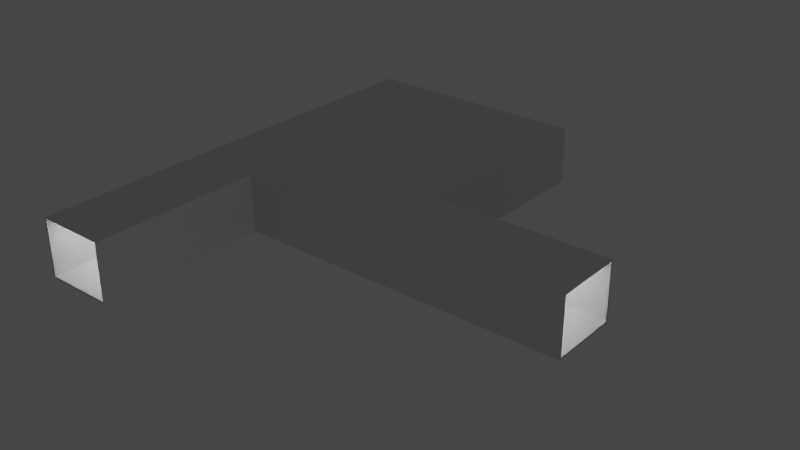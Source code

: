 # Source: blend.blend  (saved by Blender 3.1.7; exported with 4.5.12 LTS)
import bpy
from mathutils import Matrix  # noqa: F401  (used for matrix-valued properties, if any)

bpy.ops.wm.read_factory_settings(use_empty=True)
scene = bpy.context.scene
scene.name = 'Scene'

# ---- collections
col_collection = bpy.data.collections.new('Collection'); scene.collection.children.link(col_collection)

# ---- materials (node trees are filled in below, after node groups)
mat_003 = bpy.data.materials.new('材質.003')
mat_003.use_transparent_shadow = False
mat_001 = bpy.data.materials.new('材質.001')
mat_001.use_transparent_shadow = False

# ---- material node trees
mat_003.use_nodes = True; mat_003.node_tree.nodes.clear()
_N = mat_003.node_tree.nodes; _L = mat_003.node_tree.links
n0 = _N.new('ShaderNodeBsdfPrincipled'); n0.name = 'Principled BSDF'; n0.location = (10, 300)
n0.distribution = 'GGX'
n0.subsurface_method = 'RANDOM_WALK_SKIN'
n0.inputs[3].default_value = 1.45
n0.inputs[27].default_value = (0.0, 0.0, 0.0, 1.0)
n0.inputs[28].default_value = 1.0
n1 = _N.new('ShaderNodeOutputMaterial'); n1.name = 'Material Output'; n1.location = (300, 300)
_L.new(n0.outputs[0], n1.inputs[0])
n1.is_active_output = True
mat_001.use_nodes = True; mat_001.node_tree.nodes.clear()
_N = mat_001.node_tree.nodes; _L = mat_001.node_tree.links
n0 = _N.new('ShaderNodeBsdfPrincipled'); n0.name = 'Principled BSDF'; n0.location = (10, 300)
n0.distribution = 'GGX'
n0.subsurface_method = 'RANDOM_WALK_SKIN'
n0.inputs[0].default_value = (1.0, 1.0, 1.0, 1.0)
n0.inputs[3].default_value = 1.45
n0.inputs[27].default_value = (0.0, 0.0, 0.0, 1.0)
n0.inputs[28].default_value = 1.0
n1 = _N.new('ShaderNodeOutputMaterial'); n1.name = 'Material Output'; n1.location = (300, 300)
_L.new(n0.outputs[0], n1.inputs[0])
n1.is_active_output = True

# ---- world
world_world = bpy.data.worlds.new('World'); scene.world = world_world
world_world.use_nodes = True; world_world.node_tree.nodes.clear()
_N = world_world.node_tree.nodes; _L = world_world.node_tree.links
n0 = _N.new('ShaderNodeOutputWorld'); n0.name = 'World Output'; n0.location = (300, 300)
n1 = _N.new('ShaderNodeBackground'); n1.name = 'Background'; n1.location = (10, 300)
n1.inputs[0].default_value = (0.05088, 0.05088, 0.05088, 1.0)
_L.new(n1.outputs[0], n0.inputs[0])
n0.is_active_output = True
world_world.color = (0.05088, 0.05088, 0.05088)
world_world.use_sun_shadow = False
world_world.sun_shadow_jitter_overblur = 0.0

# ---- lights
light_x = bpy.data.lights.new('聚光', 'SPOT')
light_x.transmission_factor = 0.0
light_x.use_custom_distance = True
light_x.energy = 30.0
light_x.shadow_maximum_resolution = 0.006
light_x.use_absolute_resolution = True
light_x.spot_size = 3.124
light_005 = bpy.data.lights.new('聚光.005', 'SPOT')
light_005.transmission_factor = 0.0
light_005.use_custom_distance = True
light_005.energy = 120.0
light_005.shadow_maximum_resolution = 0.006
light_005.use_absolute_resolution = True
light_005.spot_size = 3.124
light_006 = bpy.data.lights.new('聚光.006', 'SPOT')
light_006.transmission_factor = 0.0
light_006.use_custom_distance = True
light_006.energy = 120.0
light_006.shadow_maximum_resolution = 0.006
light_006.use_absolute_resolution = True
light_006.spot_size = 3.124
light_007 = bpy.data.lights.new('聚光.007', 'SPOT')
light_007.transmission_factor = 0.0
light_007.use_custom_distance = True
light_007.energy = 120.0
light_007.shadow_maximum_resolution = 0.006
light_007.use_absolute_resolution = True
light_007.spot_size = 3.124
light_008 = bpy.data.lights.new('聚光.008', 'SPOT')
light_008.transmission_factor = 0.0
light_008.use_custom_distance = True
light_008.energy = 120.0
light_008.shadow_maximum_resolution = 0.006
light_008.use_absolute_resolution = True
light_008.spot_size = 3.124
light_009 = bpy.data.lights.new('聚光.009', 'SPOT')
light_009.transmission_factor = 0.0
light_009.use_custom_distance = True
light_009.energy = 120.0
light_009.shadow_maximum_resolution = 0.006
light_009.use_absolute_resolution = True
light_009.spot_size = 3.124
light_010 = bpy.data.lights.new('聚光.010', 'SPOT')
light_010.transmission_factor = 0.0
light_010.use_custom_distance = True
light_010.energy = 120.0
light_010.shadow_maximum_resolution = 0.006
light_010.use_absolute_resolution = True
light_010.spot_size = 3.124
light_012 = bpy.data.lights.new('聚光.012', 'SPOT')
light_012.transmission_factor = 0.0
light_012.use_custom_distance = True
light_012.energy = 120.0
light_012.shadow_maximum_resolution = 0.006
light_012.use_absolute_resolution = True
light_012.spot_size = 3.124
light_013 = bpy.data.lights.new('聚光.013', 'SPOT')
light_013.transmission_factor = 0.0
light_013.use_custom_distance = True
light_013.energy = 120.0
light_013.shadow_maximum_resolution = 0.006
light_013.use_absolute_resolution = True
light_013.spot_size = 3.124
light_014 = bpy.data.lights.new('聚光.014', 'SPOT')
light_014.transmission_factor = 0.0
light_014.use_custom_distance = True
light_014.energy = 120.0
light_014.shadow_maximum_resolution = 0.006
light_014.use_absolute_resolution = True
light_014.spot_size = 3.124
light_015 = bpy.data.lights.new('聚光.015', 'SPOT')
light_015.transmission_factor = 0.0
light_015.use_custom_distance = True
light_015.energy = 30.0
light_015.shadow_maximum_resolution = 0.006
light_015.use_absolute_resolution = True
light_015.spot_size = 3.124
light_018 = bpy.data.lights.new('聚光.018', 'SPOT')
light_018.transmission_factor = 0.0
light_018.use_custom_distance = True
light_018.energy = 120.0
light_018.shadow_maximum_resolution = 0.006
light_018.use_absolute_resolution = True
light_018.spot_size = 3.124
light_019 = bpy.data.lights.new('聚光.019', 'SPOT')
light_019.transmission_factor = 0.0
light_019.use_custom_distance = True
light_019.energy = 120.0
light_019.shadow_maximum_resolution = 0.006
light_019.use_absolute_resolution = True
light_019.spot_size = 3.124
light_020 = bpy.data.lights.new('聚光.020', 'SPOT')
light_020.transmission_factor = 0.0
light_020.use_custom_distance = True
light_020.energy = 30.0
light_020.shadow_maximum_resolution = 0.006
light_020.use_absolute_resolution = True
light_020.spot_size = 3.124
light_021 = bpy.data.lights.new('聚光.021', 'SPOT')
light_021.transmission_factor = 0.0
light_021.use_custom_distance = True
light_021.energy = 120.0
light_021.shadow_maximum_resolution = 0.006
light_021.use_absolute_resolution = True
light_021.spot_size = 3.124
light_022 = bpy.data.lights.new('聚光.022', 'SPOT')
light_022.transmission_factor = 0.0
light_022.use_custom_distance = True
light_022.energy = 120.0
light_022.shadow_maximum_resolution = 0.006
light_022.use_absolute_resolution = True
light_022.spot_size = 3.124
light_023 = bpy.data.lights.new('聚光.023', 'SPOT')
light_023.transmission_factor = 0.0
light_023.use_custom_distance = True
light_023.energy = 120.0
light_023.shadow_maximum_resolution = 0.006
light_023.use_absolute_resolution = True
light_023.spot_size = 3.124
light_024 = bpy.data.lights.new('聚光.024', 'SPOT')
light_024.transmission_factor = 0.0
light_024.use_custom_distance = True
light_024.energy = 120.0
light_024.shadow_maximum_resolution = 0.006
light_024.use_absolute_resolution = True
light_024.spot_size = 3.124

# ---- meshes
me_023 = bpy.data.meshes.new('立方體.023')
me_023.from_pydata([(-1.0, -1.4, -1.0), (-1.0, -1.4, 1.0), (-1.0, 1.0, -1.0), (-1.0, 1.0, 1.0), (1.0, -1.4, -1.0), (1.0, -1.4, 1.0), (1.0, 1.0, -1.0), (1.0, 1.0, 1.0)], [], [(0, 1, 3, 2), (2, 3, 7, 6), (6, 7, 5, 4), (4, 5, 1, 0), (2, 6, 4, 0), (7, 3, 1, 5)])
_uv = me_023.uv_layers.new(name='UVMap')
_uv.uv.foreach_set('vector', [0.375, 0.0, 0.625, 0.0, 0.625, 0.25, 0.375, 0.25, 0.375, 0.25, 0.625, 0.25, 0.625, 0.5, 0.375, 0.5, 0.375, 0.5, 0.625, 0.5, 0.625, 0.75, 0.375, 0.75, 0.375, 0.75, 0.625, 0.75, 0.625, 1.0, 0.375, 1.0, 0.125, 0.5, 0.375, 0.5, 0.375, 0.75, 0.125, 0.75, 0.625, 0.5, 0.875, 0.5, 0.875, 0.75, 0.625, 0.75])
me_023.use_remesh_fix_poles = True
me_023.use_remesh_preserve_attributes = False
me_023.update()
me_024 = bpy.data.meshes.new('立方體.024')
me_024.from_pydata([(-1.0, -2.9, -1.0), (-1.0, -2.9, 1.0), (-1.0, 1.0, -1.0), (-1.0, 1.0, 1.0), (1.0, -2.9, -1.0), (1.0, -2.9, 1.0), (1.0, 1.0, -1.0), (1.0, 1.0, 1.0)], [], [(0, 1, 3, 2), (2, 3, 7, 6), (6, 7, 5, 4), (4, 5, 1, 0), (2, 6, 4, 0), (7, 3, 1, 5)])
_uv = me_024.uv_layers.new(name='UVMap')
_uv.uv.foreach_set('vector', [0.375, 0.0, 0.625, 0.0, 0.625, 0.25, 0.375, 0.25, 0.375, 0.25, 0.625, 0.25, 0.625, 0.5, 0.375, 0.5, 0.375, 0.5, 0.625, 0.5, 0.625, 0.75, 0.375, 0.75, 0.375, 0.75, 0.625, 0.75, 0.625, 1.0, 0.375, 1.0, 0.125, 0.5, 0.375, 0.5, 0.375, 0.75, 0.125, 0.75, 0.625, 0.5, 0.875, 0.5, 0.875, 0.75, 0.625, 0.75])
me_024.materials.append(mat_003)
me_024.use_remesh_fix_poles = True
me_024.use_remesh_preserve_attributes = False
me_024.update()
me_025 = bpy.data.meshes.new('立方體.025')
me_025.from_pydata([(-1.0, -0.81, -1.0), (-1.0, -0.81, 1.0), (-1.0, 1.0, -1.0), (-1.0, 1.0, 1.0), (1.0, -0.81, -1.0), (1.0, -0.81, 1.0), (1.0, 1.0, -1.0), (1.0, 1.0, 1.0)], [], [(0, 1, 3, 2), (2, 3, 7, 6), (6, 7, 5, 4), (4, 5, 1, 0), (2, 6, 4, 0), (7, 3, 1, 5)])
_uv = me_025.uv_layers.new(name='UVMap')
_uv.uv.foreach_set('vector', [0.375, 0.0, 0.625, 0.0, 0.625, 0.25, 0.375, 0.25, 0.375, 0.25, 0.625, 0.25, 0.625, 0.5, 0.375, 0.5, 0.375, 0.5, 0.625, 0.5, 0.625, 0.75, 0.375, 0.75, 0.375, 0.75, 0.625, 0.75, 0.625, 1.0, 0.375, 1.0, 0.125, 0.5, 0.375, 0.5, 0.375, 0.75, 0.125, 0.75, 0.625, 0.5, 0.875, 0.5, 0.875, 0.75, 0.625, 0.75])
me_025.use_remesh_fix_poles = True
me_025.use_remesh_preserve_attributes = False
me_025.update()
me_026 = bpy.data.meshes.new('立方體.026')
me_026.from_pydata([(-1.0, -1.0, -1.0), (-1.0, -1.0, 1.0), (-1.0, 1.0, -1.0), (-1.0, 1.0, 1.0), (1.0, -1.0, -1.0), (1.0, -1.0, 1.0), (1.0, 1.0, -1.0), (1.0, 1.0, 1.0)], [], [(0, 1, 3, 2), (2, 3, 7, 6), (6, 7, 5, 4), (4, 5, 1, 0), (2, 6, 4, 0), (7, 3, 1, 5)])
_uv = me_026.uv_layers.new(name='UVMap')
_uv.uv.foreach_set('vector', [0.375, 0.0, 0.625, 0.0, 0.625, 0.25, 0.375, 0.25, 0.375, 0.25, 0.625, 0.25, 0.625, 0.5, 0.375, 0.5, 0.375, 0.5, 0.625, 0.5, 0.625, 0.75, 0.375, 0.75, 0.375, 0.75, 0.625, 0.75, 0.625, 1.0, 0.375, 1.0, 0.125, 0.5, 0.375, 0.5, 0.375, 0.75, 0.125, 0.75, 0.625, 0.5, 0.875, 0.5, 0.875, 0.75, 0.625, 0.75])
me_026.use_remesh_fix_poles = True
me_026.use_remesh_preserve_attributes = False
me_026.update()
me_027 = bpy.data.meshes.new('立方體.027')
me_027.from_pydata([(-1.0, -0.4, -1.0), (-1.0, -0.4, 1.0), (-1.0, 2.522, -1.0), (-1.0, 2.522, 1.0), (1.0, -0.4, -1.0), (1.0, -0.4, 1.0), (1.0, 2.522, -1.0), (1.0, 2.522, 1.0)], [], [(0, 1, 3, 2), (2, 3, 7, 6), (6, 7, 5, 4), (4, 5, 1, 0), (2, 6, 4, 0), (7, 3, 1, 5)])
_uv = me_027.uv_layers.new(name='UVMap')
_uv.uv.foreach_set('vector', [0.375, 0.0, 0.625, 0.0, 0.625, 0.25, 0.375, 0.25, 0.375, 0.25, 0.625, 0.25, 0.625, 0.5, 0.375, 0.5, 0.375, 0.5, 0.625, 0.5, 0.625, 0.75, 0.375, 0.75, 0.375, 0.75, 0.625, 0.75, 0.625, 1.0, 0.375, 1.0, 0.125, 0.5, 0.375, 0.5, 0.375, 0.75, 0.125, 0.75, 0.625, 0.5, 0.875, 0.5, 0.875, 0.75, 0.625, 0.75])
me_027.use_remesh_fix_poles = True
me_027.use_remesh_preserve_attributes = False
me_027.update()
me_028 = bpy.data.meshes.new('立方體.028')
me_028.from_pydata([(-1.0, -5.0, -1.0), (-1.0, -5.0, 1.0), (-1.0, 1.0, -1.0), (-1.0, 1.0, 1.0), (1.0, -5.0, -1.0), (1.0, -5.0, 1.0), (1.0, 1.0, -1.0), (1.0, 1.0, 1.0)], [], [(0, 1, 3, 2), (2, 3, 7, 6), (6, 7, 5, 4), (4, 5, 1, 0), (2, 6, 4, 0), (7, 3, 1, 5)])
_uv = me_028.uv_layers.new(name='UVMap')
_uv.uv.foreach_set('vector', [0.375, 0.0, 0.625, 0.0, 0.625, 0.25, 0.375, 0.25, 0.375, 0.25, 0.625, 0.25, 0.625, 0.5, 0.375, 0.5, 0.375, 0.5, 0.625, 0.5, 0.625, 0.75, 0.375, 0.75, 0.375, 0.75, 0.625, 0.75, 0.625, 1.0, 0.375, 1.0, 0.125, 0.5, 0.375, 0.5, 0.375, 0.75, 0.125, 0.75, 0.625, 0.5, 0.875, 0.5, 0.875, 0.75, 0.625, 0.75])
me_028.use_remesh_fix_poles = True
me_028.use_remesh_preserve_attributes = False
me_028.update()
me_029 = bpy.data.meshes.new('立方體.029')
me_029.from_pydata([(-1.0, -6.6, -1.0), (-1.0, -6.6, 1.0), (-1.0, 6.6, -1.0), (-1.0, 6.6, 1.0), (1.0, -6.6, -1.0), (1.0, -6.6, 1.0), (1.0, 6.6, -1.0), (1.0, 6.6, 1.0)], [], [(0, 1, 3, 2), (2, 3, 7, 6), (6, 7, 5, 4), (4, 5, 1, 0), (2, 6, 4, 0), (7, 3, 1, 5)])
_uv = me_029.uv_layers.new(name='UVMap')
_uv.uv.foreach_set('vector', [0.375, 0.0, 0.625, 0.0, 0.625, 0.25, 0.375, 0.25, 0.375, 0.25, 0.625, 0.25, 0.625, 0.5, 0.375, 0.5, 0.375, 0.5, 0.625, 0.5, 0.625, 0.75, 0.375, 0.75, 0.375, 0.75, 0.625, 0.75, 0.625, 1.0, 0.375, 1.0, 0.125, 0.5, 0.375, 0.5, 0.375, 0.75, 0.125, 0.75, 0.625, 0.5, 0.875, 0.5, 0.875, 0.75, 0.625, 0.75])
me_029.materials.append(mat_001)
me_029.use_remesh_fix_poles = True
me_029.use_remesh_preserve_attributes = False
me_029.update()
me_030 = bpy.data.meshes.new('立方體.030')
me_030.from_pydata([(-1.025, -1.0, -1.0), (-1.025, -1.0, 1.0), (-1.025, 1.0, -1.0), (-1.025, 1.0, 1.0), (0.6661, -1.0, -1.0), (0.6661, -1.0, 1.0), (0.6661, 1.0, -1.0), (0.6661, 1.0, 1.0)], [], [(0, 1, 3, 2), (2, 3, 7, 6), (6, 7, 5, 4), (4, 5, 1, 0), (2, 6, 4, 0), (7, 3, 1, 5)])
_uv = me_030.uv_layers.new(name='UVMap')
_uv.uv.foreach_set('vector', [0.375, 0.0, 0.625, 0.0, 0.625, 0.25, 0.375, 0.25, 0.375, 0.25, 0.625, 0.25, 0.625, 0.5, 0.375, 0.5, 0.375, 0.5, 0.625, 0.5, 0.625, 0.75, 0.375, 0.75, 0.375, 0.75, 0.625, 0.75, 0.625, 1.0, 0.375, 1.0, 0.125, 0.5, 0.375, 0.5, 0.375, 0.75, 0.125, 0.75, 0.625, 0.5, 0.875, 0.5, 0.875, 0.75, 0.625, 0.75])
me_030.use_remesh_fix_poles = True
me_030.use_remesh_preserve_attributes = False
me_030.update()
me_031 = bpy.data.meshes.new('立方體.031')
me_031.from_pydata([(-0.9278, -1.0, -1.0), (-0.9278, -1.0, 1.0), (-0.9278, 1.0, -1.0), (-0.9278, 1.0, 1.0), (3.86, -1.0, -1.0), (3.86, -1.0, 1.0), (3.86, 1.0, -1.0), (3.86, 1.0, 1.0)], [], [(0, 1, 3, 2), (2, 3, 7, 6), (6, 7, 5, 4), (4, 5, 1, 0), (2, 6, 4, 0), (7, 3, 1, 5)])
_uv = me_031.uv_layers.new(name='UVMap')
_uv.uv.foreach_set('vector', [0.375, 0.0, 0.625, 0.0, 0.625, 0.25, 0.375, 0.25, 0.375, 0.25, 0.625, 0.25, 0.625, 0.5, 0.375, 0.5, 0.375, 0.5, 0.625, 0.5, 0.625, 0.75, 0.375, 0.75, 0.375, 0.75, 0.625, 0.75, 0.625, 1.0, 0.375, 1.0, 0.125, 0.5, 0.375, 0.5, 0.375, 0.75, 0.125, 0.75, 0.625, 0.5, 0.875, 0.5, 0.875, 0.75, 0.625, 0.75])
me_031.use_remesh_fix_poles = True
me_031.use_remesh_preserve_attributes = False
me_031.update()
me_032 = bpy.data.meshes.new('立方體.032')
me_032.from_pydata([(-1.0, -1.0, -1.0), (-1.0, -1.0, 1.0), (-1.0, 1.0, -1.0), (-1.0, 1.0, 1.0), (1.0, -1.0, -1.0), (1.0, -1.0, 1.0), (1.0, 1.0, -1.0), (1.0, 1.0, 1.0)], [], [(0, 1, 3, 2), (2, 3, 7, 6), (6, 7, 5, 4), (4, 5, 1, 0), (2, 6, 4, 0), (7, 3, 1, 5)])
_uv = me_032.uv_layers.new(name='UVMap')
_uv.uv.foreach_set('vector', [0.375, 0.0, 0.625, 0.0, 0.625, 0.25, 0.375, 0.25, 0.375, 0.25, 0.625, 0.25, 0.625, 0.5, 0.375, 0.5, 0.375, 0.5, 0.625, 0.5, 0.625, 0.75, 0.375, 0.75, 0.375, 0.75, 0.625, 0.75, 0.625, 1.0, 0.375, 1.0, 0.125, 0.5, 0.375, 0.5, 0.375, 0.75, 0.125, 0.75, 0.625, 0.5, 0.875, 0.5, 0.875, 0.75, 0.625, 0.75])
me_032.use_remesh_fix_poles = True
me_032.use_remesh_preserve_attributes = False
me_032.update()
me_033 = bpy.data.meshes.new('立方體.033')
me_033.from_pydata([(-1.0, -5.0, -1.0), (-1.0, -5.0, 1.0), (-1.0, 1.089, -1.0), (-1.0, 1.089, 1.0), (1.0, -5.0, -1.0), (1.0, -5.0, 1.0), (1.0, 1.089, -1.0), (1.0, 1.089, 1.0)], [], [(0, 1, 3, 2), (2, 3, 7, 6), (6, 7, 5, 4), (4, 5, 1, 0), (2, 6, 4, 0), (7, 3, 1, 5)])
_uv = me_033.uv_layers.new(name='UVMap')
_uv.uv.foreach_set('vector', [0.375, 0.0, 0.625, 0.0, 0.625, 0.25, 0.375, 0.25, 0.375, 0.25, 0.625, 0.25, 0.625, 0.5, 0.375, 0.5, 0.375, 0.5, 0.625, 0.5, 0.625, 0.75, 0.375, 0.75, 0.375, 0.75, 0.625, 0.75, 0.625, 1.0, 0.375, 1.0, 0.125, 0.5, 0.375, 0.5, 0.375, 0.75, 0.125, 0.75, 0.625, 0.5, 0.875, 0.5, 0.875, 0.75, 0.625, 0.75])
me_033.use_remesh_fix_poles = True
me_033.use_remesh_preserve_attributes = False
me_033.update()
me_002 = bpy.data.meshes.new('平面.002')
me_002.from_pydata([(-1.0, -1.0, 0.0), (1.0, -1.0, 0.0), (-1.0, 1.0, 0.0), (1.0, 1.0, 0.0)], [], [(0, 1, 3, 2)])
_uv = me_002.uv_layers.new(name='UVMap')
_uv.uv.foreach_set('vector', [0.0, 0.0, 1.0, 0.0, 1.0, 1.0, 0.0, 1.0])
me_002.use_remesh_fix_poles = True
me_002.use_remesh_preserve_attributes = False
me_002.update()
me_003 = bpy.data.meshes.new('平面.003')
me_003.from_pydata([(-1.0, -1.0, 0.0), (1.0, -1.0, 0.0), (-1.0, 1.0, 0.0), (1.0, 1.0, 0.0)], [], [(0, 1, 3, 2)])
_uv = me_003.uv_layers.new(name='UVMap')
_uv.uv.foreach_set('vector', [0.0, 0.0, 1.0, 0.0, 1.0, 1.0, 0.0, 1.0])
me_003.use_remesh_fix_poles = True
me_003.use_remesh_preserve_attributes = False
me_003.update()
me_004 = bpy.data.meshes.new('平面.004')
me_004.from_pydata([(-1.0, -1.0, 0.0), (1.0, -1.0, 0.0), (-1.0, 1.0, 0.0), (1.0, 1.0, 0.0)], [], [(0, 1, 3, 2)])
_uv = me_004.uv_layers.new(name='UVMap')
_uv.uv.foreach_set('vector', [0.0, 0.0, 1.0, 0.0, 1.0, 1.0, 0.0, 1.0])
me_004.use_remesh_fix_poles = True
me_004.use_remesh_preserve_attributes = False
me_004.update()
me_007 = bpy.data.meshes.new('平面.007')
me_007.from_pydata([(-1.0, -1.0, 0.0), (1.0, -1.0, 0.0), (-1.0, 1.0, 0.0), (1.0, 1.0, 0.0)], [], [(0, 1, 3, 2)])
_uv = me_007.uv_layers.new(name='UVMap')
_uv.uv.foreach_set('vector', [0.0, 0.0, 1.0, 0.0, 1.0, 1.0, 0.0, 1.0])
me_007.use_remesh_fix_poles = True
me_007.use_remesh_preserve_attributes = False
me_007.update()
me_008 = bpy.data.meshes.new('平面.008')
me_008.from_pydata([(-1.0, -1.0, 0.0), (1.0, -1.0, 0.0), (-1.0, 1.0, 0.0), (1.0, 1.0, 0.0)], [], [(0, 1, 3, 2)])
_uv = me_008.uv_layers.new(name='UVMap')
_uv.uv.foreach_set('vector', [0.0, 0.0, 1.0, 0.0, 1.0, 1.0, 0.0, 1.0])
me_008.use_remesh_fix_poles = True
me_008.use_remesh_preserve_attributes = False
me_008.update()
me_040 = bpy.data.meshes.new('立方體.040')
me_040.from_pydata([(-1.0, -5.0, -1.0), (-1.0, -5.0, 1.0), (-1.0, 1.089, -1.0), (-1.0, 1.089, 1.0), (1.0, -5.0, -1.0), (1.0, -5.0, 1.0), (1.0, 1.089, -1.0), (1.0, 1.089, 1.0)], [], [(0, 1, 3, 2), (2, 3, 7, 6), (6, 7, 5, 4), (4, 5, 1, 0), (2, 6, 4, 0), (7, 3, 1, 5)])
_uv = me_040.uv_layers.new(name='UVMap')
_uv.uv.foreach_set('vector', [0.375, 0.0, 0.625, 0.0, 0.625, 0.25, 0.375, 0.25, 0.375, 0.25, 0.625, 0.25, 0.625, 0.5, 0.375, 0.5, 0.375, 0.5, 0.625, 0.5, 0.625, 0.75, 0.375, 0.75, 0.375, 0.75, 0.625, 0.75, 0.625, 1.0, 0.375, 1.0, 0.125, 0.5, 0.375, 0.5, 0.375, 0.75, 0.125, 0.75, 0.625, 0.5, 0.875, 0.5, 0.875, 0.75, 0.625, 0.75])
me_040.use_remesh_fix_poles = True
me_040.use_remesh_preserve_attributes = False
me_040.update()
me_041 = bpy.data.meshes.new('立方體.041')
me_041.from_pydata([(-1.0, -1.4, -1.0), (-1.0, -1.4, 1.0), (-1.0, 1.0, -1.0), (-1.0, 1.0, 1.0), (1.0, -1.4, -1.0), (1.0, -1.4, 1.0), (1.0, 1.0, -1.0), (1.0, 1.0, 1.0)], [], [(0, 1, 3, 2), (2, 3, 7, 6), (6, 7, 5, 4), (4, 5, 1, 0), (2, 6, 4, 0), (7, 3, 1, 5)])
_uv = me_041.uv_layers.new(name='UVMap')
_uv.uv.foreach_set('vector', [0.375, 0.0, 0.625, 0.0, 0.625, 0.25, 0.375, 0.25, 0.375, 0.25, 0.625, 0.25, 0.625, 0.5, 0.375, 0.5, 0.375, 0.5, 0.625, 0.5, 0.625, 0.75, 0.375, 0.75, 0.375, 0.75, 0.625, 0.75, 0.625, 1.0, 0.375, 1.0, 0.125, 0.5, 0.375, 0.5, 0.375, 0.75, 0.125, 0.75, 0.625, 0.5, 0.875, 0.5, 0.875, 0.75, 0.625, 0.75])
me_041.use_remesh_fix_poles = True
me_041.use_remesh_preserve_attributes = False
me_041.update()
me_042 = bpy.data.meshes.new('立方體.042')
me_042.from_pydata([(-1.0, -5.0, -1.0), (-1.0, -5.0, 1.0), (-1.0, 1.0, -1.0), (-1.0, 1.0, 1.0), (1.0, -5.0, -1.0), (1.0, -5.0, 1.0), (1.0, 1.0, -1.0), (1.0, 1.0, 1.0)], [], [(0, 1, 3, 2), (2, 3, 7, 6), (6, 7, 5, 4), (4, 5, 1, 0), (2, 6, 4, 0), (7, 3, 1, 5)])
_uv = me_042.uv_layers.new(name='UVMap')
_uv.uv.foreach_set('vector', [0.375, 0.0, 0.625, 0.0, 0.625, 0.25, 0.375, 0.25, 0.375, 0.25, 0.625, 0.25, 0.625, 0.5, 0.375, 0.5, 0.375, 0.5, 0.625, 0.5, 0.625, 0.75, 0.375, 0.75, 0.375, 0.75, 0.625, 0.75, 0.625, 1.0, 0.375, 1.0, 0.125, 0.5, 0.375, 0.5, 0.375, 0.75, 0.125, 0.75, 0.625, 0.5, 0.875, 0.5, 0.875, 0.75, 0.625, 0.75])
me_042.use_remesh_fix_poles = True
me_042.use_remesh_preserve_attributes = False
me_042.update()

# ---- objects
ob_010 = bpy.data.objects.new('立方體.010', me_023)
ob_011 = bpy.data.objects.new('立方體.011', me_024)
ob_012 = bpy.data.objects.new('立方體.012', me_025)
ob_013 = bpy.data.objects.new('立方體.013', me_026)
ob_014 = bpy.data.objects.new('立方體.014', me_027)
ob_015 = bpy.data.objects.new('立方體.015', me_028)
ob_016 = bpy.data.objects.new('立方體.016', me_029)
ob_017 = bpy.data.objects.new('立方體.017', me_030)
ob_018 = bpy.data.objects.new('立方體.018', me_031)
ob_019 = bpy.data.objects.new('立方體.019', me_032)
ob_020 = bpy.data.objects.new('立方體.020', me_033)
ob_x = bpy.data.objects.new('聚光', light_x)
ob_005 = bpy.data.objects.new('聚光.005', light_005)
ob_006 = bpy.data.objects.new('聚光.006', light_006)
ob_x_1 = bpy.data.objects.new('平面', me_002)
ob_007 = bpy.data.objects.new('聚光.007', light_007)
ob_008 = bpy.data.objects.new('聚光.008', light_008)
ob_001 = bpy.data.objects.new('平面.001', me_003)
ob_009 = bpy.data.objects.new('聚光.009', light_009)
ob_010_1 = bpy.data.objects.new('聚光.010', light_010)
ob_002 = bpy.data.objects.new('平面.002', me_004)
ob_012_1 = bpy.data.objects.new('聚光.012', light_012)
ob_003 = bpy.data.objects.new('平面.003', me_007)
ob_013_1 = bpy.data.objects.new('聚光.013', light_013)
ob_014_1 = bpy.data.objects.new('聚光.014', light_014)
ob_004 = bpy.data.objects.new('平面.004', me_008)
ob_001_1 = bpy.data.objects.new('立方體.001', me_040)
ob_002_1 = bpy.data.objects.new('立方體.002', me_041)
ob_003_1 = bpy.data.objects.new('立方體.003', me_042)
ob_011_1 = bpy.data.objects.new('聚光.011', light_015)
ob_015_1 = bpy.data.objects.new('聚光.015', light_018)
ob_016_1 = bpy.data.objects.new('聚光.016', light_019)
ob_017_1 = bpy.data.objects.new('聚光.017', light_020)
ob_018_1 = bpy.data.objects.new('聚光.018', light_021)
ob_019_1 = bpy.data.objects.new('聚光.019', light_022)
ob_020_1 = bpy.data.objects.new('聚光.020', light_023)
ob_021 = bpy.data.objects.new('聚光.021', light_024)

# ---- transforms, parenting, visibility, modifiers, constraints
ob_010.location = (0.0, 0.0, 0.0)
ob_010.scale = (10.0, 10.0, 0.1)
ob_011.parent = ob_010
ob_011.matrix_parent_inverse = Matrix(((0.1, -0.0, 0.0, -3.484), (-0.0, 0.1, -0.0, 0.0), (0.0, -0.0, 10.0, -0.0), (-0.0, 0.0, -0.0, 1.0)))
ob_011.location = (24.84, 0.0, 2.5)
ob_011.rotation_euler = (0.0, 1.571, 0.0)
ob_011.scale = (2.5, 10.0, 0.1)
ob_012.parent = ob_010
ob_012.matrix_parent_inverse = Matrix(((0.1, -0.0, 0.0, -3.484), (-0.0, 0.1, -0.0, 0.0), (0.0, -0.0, 10.0, -0.0), (-0.0, 0.0, -0.0, 1.0)))
ob_012.location = (44.84, 0.0, 2.5)
ob_012.rotation_euler = (0.0, 1.571, 0.0)
ob_012.scale = (2.5, 10.0, 0.1)
ob_013.parent = ob_010
ob_013.matrix_parent_inverse = Matrix(((0.1, -0.0, 0.0, -3.484), (-0.0, 0.1, -0.0, 0.0), (0.0, -0.0, 10.0, -0.0), (-0.0, 0.0, -0.0, 1.0)))
ob_013.location = (34.84, 10.0, 2.5)
ob_013.rotation_euler = (1.571, 1.571, 0.0)
ob_013.scale = (2.5, 10.0, 0.1)
ob_014.parent = ob_010
ob_014.matrix_parent_inverse = Matrix(((0.1, -0.0, 0.0, -3.484), (-0.0, 0.1, -0.0, 0.0), (0.0, -0.0, 10.0, -0.0), (-0.0, 0.0, -0.0, 1.0)))
ob_014.location = (34.84, -14.0, 2.5)
ob_014.rotation_euler = (1.571, 1.571, 0.0)
ob_014.scale = (2.5, 10.0, 0.1)
ob_015.parent = ob_010
ob_015.matrix_parent_inverse = Matrix(((0.1, -0.0, 0.0, -3.484), (-0.0, 0.1, -0.0, 0.0), (0.0, -0.0, 10.0, -0.0), (-0.0, 0.0, -0.0, 1.0)))
ob_015.location = (27.84, -16.5, 0.0)
ob_015.scale = (3.0, 2.5, 0.1)
ob_016.parent = ob_010
ob_016.matrix_parent_inverse = Matrix(((0.1, -0.0, 0.0, -3.484), (-0.0, 0.1, -0.0, 0.0), (0.0, -0.0, 10.0, -0.0), (-0.0, 0.0, -0.0, 1.0)))
ob_016.location = (30.84, -12.5, 2.5)
ob_016.rotation_euler = (0.0, 1.571, 0.0)
ob_016.scale = (2.5, 2.5, 0.1)
ob_016.lock_location = (False, True, False)
ob_017.parent = ob_010
ob_017.matrix_parent_inverse = Matrix(((0.1, -0.0, 0.0, -3.484), (-0.0, 0.1, -0.0, 0.0), (0.0, -0.0, 10.0, -0.0), (-0.0, 0.0, -0.0, 1.0)))
ob_017.location = (35.71, 4.0, 2.5)
ob_017.scale = (4.85, 0.1, 2.5)
ob_018.parent = ob_010
ob_018.matrix_parent_inverse = Matrix(((0.1, -0.0, 0.0, -3.484), (-0.0, 0.1, -0.0, 0.0), (0.0, -0.0, 10.0, -0.0), (-0.0, 0.0, -0.0, 1.0)))
ob_018.location = (41.34, -8.0, 2.5)
ob_018.scale = (4.85, 0.1, 2.5)
ob_019.parent = ob_010
ob_019.matrix_parent_inverse = Matrix(((0.1, -0.0, 0.0, -3.484), (-0.0, 0.1, -0.0, 0.0), (0.0, -0.0, 10.0, -0.0), (-0.0, 0.0, -0.0, 1.0)))
ob_019.location = (37.66, -2.0, 2.5)
ob_019.scale = (0.3, 2.5, 2.5)
ob_020.parent = ob_010
ob_020.matrix_parent_inverse = Matrix(((0.1, -0.0, 0.0, -3.484), (-0.0, 0.1, -0.0, 0.0), (0.0, -0.0, 10.0, -0.0), (-0.0, 0.0, -0.0, 1.0)))
ob_020.location = (47.57, -11.0, 0.0)
ob_020.rotation_euler = (0.0, 0.0, 1.571)
ob_020.scale = (3.0, 2.5, 0.1)
ob_x.parent = ob_x_1
ob_x.matrix_parent_inverse = Matrix(((0.3333, -0.0, 0.0, 2.333), (-0.0, 0.4103, -0.0, 10.87), (-0.0, 0.0, 1.0, -5.0), (-0.0, 0.0, -0.0, 1.0)))
ob_x.location = (-8.5, -26.5, 4.5)
ob_x.rotation_euler = (0.0, 3.14, 0.0)
ob_005.parent = ob_x_1
ob_005.matrix_parent_inverse = Matrix(((0.3333, -0.0, 0.0, 2.333), (-0.0, 1.0, -0.0, 28.0), (-0.0, 0.0, 1.0, -5.0), (-0.0, 0.0, -0.0, 1.0)))
ob_005.location = (-6.0, -28.0, 4.9)
ob_006.parent = ob_x_1
ob_006.matrix_parent_inverse = Matrix(((0.3333, -0.0, 0.0, 2.333), (-0.0, 1.0, -0.0, 28.0), (-0.0, 0.0, 1.0, -5.0), (-0.0, 0.0, -0.0, 1.0)))
ob_006.location = (-8.5, -28.0, 4.9)
ob_x_1.location = (-7.0, -26.5, 5.0)
ob_x_1.scale = (3.0, 2.438, 1.0)
ob_x_1.instance_type = 'FACES'
_m = ob_x_1.modifiers.new('陣列', 'ARRAY')
_m.count = 8
_m.relative_offset_displace = (0.0, 1.0, 0.0)
ob_007.parent = ob_001
ob_007.matrix_parent_inverse = Matrix(((0.3333, -0.0, 0.0, 2.333), (-0.0, 1.0, -0.0, 28.0), (-0.0, 0.0, 1.0, -5.0), (-0.0, 0.0, -0.0, 1.0)))
ob_007.location = (-6.0, -28.0, 4.9)
ob_008.parent = ob_001
ob_008.matrix_parent_inverse = Matrix(((0.3333, -0.0, 0.0, 2.333), (-0.0, 1.0, -0.0, 28.0), (-0.0, 0.0, 1.0, -5.0), (-0.0, 0.0, -0.0, 1.0)))
ob_008.location = (-8.5, -28.0, 4.9)
ob_001.location = (-1.0, -11.5, 5.0)
ob_001.scale = (3.0, 2.398, 1.0)
ob_001.instance_type = 'FACES'
_m = ob_001.modifiers.new('陣列', 'ARRAY')
_m.count = 5
_m.relative_offset_displace = (0.0, 1.0, 0.0)
ob_009.parent = ob_002
ob_009.matrix_parent_inverse = Matrix(((0.3333, -0.0, 0.0, 2.333), (-0.0, 1.0, -0.0, 28.0), (-0.0, 0.0, 1.0, -5.0), (-0.0, 0.0, -0.0, 1.0)))
ob_009.location = (-6.0, -28.0, 4.9)
ob_010_1.parent = ob_002
ob_010_1.matrix_parent_inverse = Matrix(((0.3333, -0.0, 0.0, 2.333), (-0.0, 1.0, -0.0, 28.0), (-0.0, 0.0, 1.0, -5.0), (-0.0, 0.0, -0.0, 1.0)))
ob_010_1.location = (-8.5, -28.0, 4.9)
ob_002.location = (5.0, -11.5, 5.0)
ob_002.scale = (3.0, 2.4, 1.0)
ob_002.instance_type = 'FACES'
_m = ob_002.modifiers.new('陣列', 'ARRAY')
_m.count = 5
_m.relative_offset_displace = (0.0, 1.0, 0.0)
ob_012_1.parent = ob_003
ob_012_1.matrix_parent_inverse = Matrix(((0.3333, -0.0, 0.0, 2.333), (-0.0, 1.0, -0.0, 28.0), (-0.0, 0.0, 1.0, -5.0), (-0.0, 0.0, -0.0, 1.0)))
ob_012_1.location = (-7.0, -28.0, 4.9)
ob_003.location = (9.0, -11.5, 5.0)
ob_003.scale = (1.0, 2.4, 1.0)
ob_003.instance_type = 'FACES'
_m = ob_003.modifiers.new('陣列', 'ARRAY')
_m.count = 5
_m.relative_offset_displace = (0.0, 1.0, 0.0)
ob_013_1.parent = ob_004
ob_013_1.matrix_parent_inverse = Matrix(((0.3333, -0.0, 0.0, 2.333), (-0.0, 1.0, -0.0, 28.0), (-0.0, 0.0, 1.0, -5.0), (-0.0, 0.0, -0.0, 1.0)))
ob_013_1.location = (-6.0, -28.0, 4.9)
ob_014_1.parent = ob_004
ob_014_1.matrix_parent_inverse = Matrix(((0.3333, -0.0, 0.0, 2.333), (-0.0, 1.0, -0.0, 28.0), (-0.0, 0.0, 1.0, -5.0), (-0.0, 0.0, -0.0, 1.0)))
ob_014_1.location = (-8.5, -28.0, 4.9)
ob_004.location = (22.5, -11.0, 5.0)
ob_004.rotation_euler = (0.0, 0.0, 1.571)
ob_004.scale = (3.0, 2.5, 1.0)
ob_004.instance_type = 'FACES'
_m = ob_004.modifiers.new('陣列', 'ARRAY')
_m.count = 3
_m.relative_offset_displace = (0.0, 1.0, 0.0)
ob_001_1.parent = ob_010
ob_001_1.matrix_parent_inverse = Matrix(((0.1, -0.0, 0.0, -3.484), (-0.0, 0.1, -0.0, 0.0), (0.0, -0.0, 10.0, -0.0), (-0.0, 0.0, -0.0, 1.0)))
ob_001_1.location = (47.57, -11.0, 5.0)
ob_001_1.rotation_euler = (0.0, 0.0, 1.571)
ob_001_1.scale = (3.0, 2.5, 0.05)
ob_002_1.parent = ob_010
ob_002_1.matrix_parent_inverse = Matrix(((0.1, -0.0, 0.0, -0.0), (-0.0, 0.1, -0.0, 0.0), (0.0, -0.0, 10.0, -0.0), (-0.0, 0.0, -0.0, 1.0)))
ob_002_1.location = (0.0, 0.0, 5.0)
ob_002_1.scale = (10.0, 10.0, 0.05)
ob_003_1.parent = ob_010
ob_003_1.matrix_parent_inverse = Matrix(((0.1, -0.0, 0.0, -3.484), (-0.0, 0.1, -0.0, 0.0), (0.0, -0.0, 10.0, -0.0), (-0.0, 0.0, -0.0, 1.0)))
ob_003_1.location = (27.84, -16.5, 5.0)
ob_003_1.scale = (3.0, 2.5, 0.05)
ob_011_1.parent = ob_x_1
ob_011_1.matrix_parent_inverse = Matrix(((0.3333, -0.0, 0.0, 2.333), (-0.0, 0.4103, -0.0, 10.87), (-0.0, 0.0, 1.0, -5.0), (-0.0, 0.0, -0.0, 1.0)))
ob_011_1.location = (-6.0, -26.5, 4.5)
ob_011_1.rotation_euler = (0.0, 3.14, 0.0)
ob_015_1.parent = ob_001
ob_015_1.matrix_parent_inverse = Matrix(((0.3333, -0.0, 0.0, 2.333), (-0.0, 1.0, -0.0, 28.0), (-0.0, 0.0, 1.0, -5.0), (-0.0, 0.0, -0.0, 1.0)))
ob_015_1.location = (-6.0, -28.0, 4.5)
ob_015_1.rotation_euler = (0.0, 3.142, 0.0)
ob_016_1.parent = ob_001
ob_016_1.matrix_parent_inverse = Matrix(((0.3333, -0.0, 0.0, 2.333), (-0.0, 1.0, -0.0, 28.0), (-0.0, 0.0, 1.0, -5.0), (-0.0, 0.0, -0.0, 1.0)))
ob_016_1.location = (-8.5, -28.0, 4.5)
ob_016_1.rotation_euler = (0.0, 3.142, 0.0)
ob_017_1.parent = ob_002
ob_017_1.matrix_parent_inverse = Matrix(((0.3333, -0.0, 0.0, 2.333), (-0.0, 1.0, -0.0, 28.0), (-0.0, 0.0, 1.0, -5.0), (-0.0, 0.0, -0.0, 1.0)))
ob_017_1.location = (-6.0, -28.0, 4.5)
ob_017_1.rotation_euler = (0.0, 3.142, 0.0)
ob_018_1.parent = ob_002
ob_018_1.matrix_parent_inverse = Matrix(((0.3333, -0.0, 0.0, 2.333), (-0.0, 1.0, -0.0, 28.0), (-0.0, 0.0, 1.0, -5.0), (-0.0, 0.0, -0.0, 1.0)))
ob_018_1.location = (-8.5, -28.0, 4.5)
ob_018_1.rotation_euler = (0.0, 3.142, 0.0)
ob_019_1.parent = ob_003
ob_019_1.matrix_parent_inverse = Matrix(((0.3333, -0.0, 0.0, 2.333), (-0.0, 1.0, -0.0, 28.0), (-0.0, 0.0, 1.0, -5.0), (-0.0, 0.0, -0.0, 1.0)))
ob_019_1.location = (-7.0, -28.0, 4.5)
ob_019_1.rotation_euler = (0.0, 3.142, 0.0)
ob_020_1.parent = ob_004
ob_020_1.matrix_parent_inverse = Matrix(((0.3333, -0.0, 0.0, 2.333), (-0.0, 1.0, -0.0, 28.0), (-0.0, 0.0, 1.0, -5.0), (-0.0, 0.0, -0.0, 1.0)))
ob_020_1.location = (-6.0, -28.0, 4.5)
ob_020_1.rotation_euler = (0.0, 3.142, 0.0)
ob_021.parent = ob_004
ob_021.matrix_parent_inverse = Matrix(((0.3333, -0.0, 0.0, 2.333), (-0.0, 1.0, -0.0, 28.0), (-0.0, 0.0, 1.0, -5.0), (-0.0, 0.0, -0.0, 1.0)))
ob_021.location = (-8.5, -28.0, 4.5)
ob_021.rotation_euler = (0.0, 3.142, 0.0)

# ---- collection membership
col_collection.objects.link(ob_010)
col_collection.objects.link(ob_011)
col_collection.objects.link(ob_012)
col_collection.objects.link(ob_013)
col_collection.objects.link(ob_014)
col_collection.objects.link(ob_015)
col_collection.objects.link(ob_016)
col_collection.objects.link(ob_017)
col_collection.objects.link(ob_018)
col_collection.objects.link(ob_019)
col_collection.objects.link(ob_020)
col_collection.objects.link(ob_x)
col_collection.objects.link(ob_005)
col_collection.objects.link(ob_006)
col_collection.objects.link(ob_x_1)
col_collection.objects.link(ob_007)
col_collection.objects.link(ob_008)
col_collection.objects.link(ob_001)
col_collection.objects.link(ob_009)
col_collection.objects.link(ob_010_1)
col_collection.objects.link(ob_002)
col_collection.objects.link(ob_012_1)
col_collection.objects.link(ob_003)
col_collection.objects.link(ob_013_1)
col_collection.objects.link(ob_014_1)
col_collection.objects.link(ob_004)
col_collection.objects.link(ob_001_1)
col_collection.objects.link(ob_002_1)
col_collection.objects.link(ob_003_1)
col_collection.objects.link(ob_011_1)
col_collection.objects.link(ob_015_1)
col_collection.objects.link(ob_016_1)
col_collection.objects.link(ob_017_1)
col_collection.objects.link(ob_018_1)
col_collection.objects.link(ob_019_1)
col_collection.objects.link(ob_020_1)
col_collection.objects.link(ob_021)

# ---- scene / render settings (as saved in the file)
scene.frame_start = 1; scene.frame_end = 250; scene.frame_set(1)
scene.render.engine = 'BLENDER_EEVEE_NEXT'
scene.cycles.sampling_pattern = 'TABULATED_SOBOL'
scene.cycles.use_light_tree = False
scene.view_settings.view_transform = 'Filmic'
bpy.context.view_layer.update()

# ---- added for rendering (the .blend has no active camera): camera
cam_auto = bpy.data.cameras.new('AutoCamera')
cam_auto.lens = 50.0
cam_auto.sensor_width = 36.0
cam_auto.clip_end = 1000.0
ob_auto_camera = bpy.data.objects.new('AutoCamera', cam_auto)
scene.collection.objects.link(ob_auto_camera)
ob_auto_camera.location = (56.5466, -68.2321, 41.663)
ob_auto_camera.rotation_euler = (1.09748, -7.21219e-08, 0.694738)
scene.camera = ob_auto_camera
bpy.context.view_layer.update()
